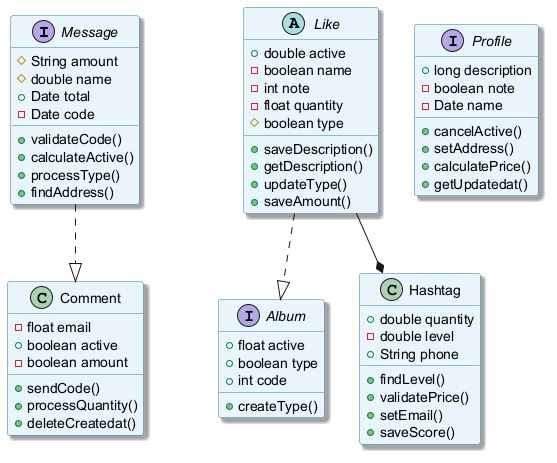

The diagram above was rendered by PlantUML. Its source (embedded in the PNG):
@startuml
skinparam backgroundColor #FFFFFF
skinparam classBackgroundColor #E8F4FA
skinparam classBorderColor #2C7DA0
skinparam shadowing true
interface Message {
  #String amount
  #double name
  +Date total
  -Date code
  +validateCode()
  +calculateActive()
  +processType()
  +findAddress()
}
interface Album {
  +float active
  +boolean type
  +int code
  +createType()
}
interface Profile {
  +long description
  -boolean note
  -Date name
  +cancelActive()
  +setAddress()
  +calculatePrice()
  +getUpdatedat()
}
abstract class Like {
  +double active
  -boolean name
  -int note
  -float quantity
  #boolean type
  +saveDescription()
  +getDescription()
  +updateType()
  +saveAmount()
}
class Comment {
  -float email
  +boolean active
  -boolean amount
  +sendCode()
  +processQuantity()
  +deleteCreatedat()
}
class Hashtag {
  +double quantity
  -double level
  +String phone
  +findLevel()
  +validatePrice()
  +setEmail()
  +saveScore()
}
Like --* Hashtag
Like ..|> Album
Message ..|> Comment
@enduml